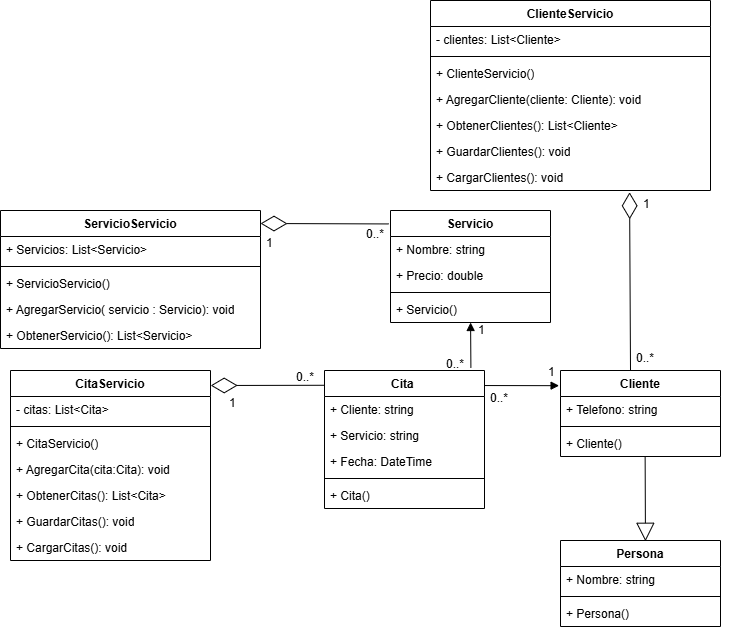

The diagram above was exported from draw.io. Its source (the exported page's mxGraphModel, read from the mxfile embedded in the PNG):
<mxGraphModel dx="545" dy="298" grid="0" gridSize="10" guides="1" tooltips="1" connect="1" arrows="1" fold="1" page="1" pageScale="1" pageWidth="827" pageHeight="1169" background="#ffffff" math="0" shadow="0">
  <root>
    <mxCell id="0" />
    <mxCell id="1" parent="0" />
    <mxCell id="CnkbZKYzne6TtbXrU-Wz-1" parent="1" style="swimlane;fontStyle=1;align=center;verticalAlign=top;childLayout=stackLayout;horizontal=1;startSize=26;horizontalStack=0;resizeParent=1;resizeParentMax=0;resizeLast=0;collapsible=1;marginBottom=0;whiteSpace=wrap;html=1;" value="Cliente" vertex="1">
      <mxGeometry height="86" width="160" x="650" y="370" as="geometry" />
    </mxCell>
    <mxCell id="CnkbZKYzne6TtbXrU-Wz-5" parent="CnkbZKYzne6TtbXrU-Wz-1" style="text;strokeColor=none;fillColor=none;align=left;verticalAlign=top;spacingLeft=4;spacingRight=4;overflow=hidden;rotatable=0;points=[[0,0.5],[1,0.5]];portConstraint=eastwest;whiteSpace=wrap;html=1;" value="+ Telefono: string" vertex="1">
      <mxGeometry height="26" width="160" y="26" as="geometry" />
    </mxCell>
    <mxCell id="CnkbZKYzne6TtbXrU-Wz-3" parent="CnkbZKYzne6TtbXrU-Wz-1" style="line;strokeWidth=1;fillColor=none;align=left;verticalAlign=middle;spacingTop=-1;spacingLeft=3;spacingRight=3;rotatable=0;labelPosition=right;points=[];portConstraint=eastwest;strokeColor=inherit;" value="" vertex="1">
      <mxGeometry height="8" width="160" y="52" as="geometry" />
    </mxCell>
    <mxCell id="CnkbZKYzne6TtbXrU-Wz-21" parent="CnkbZKYzne6TtbXrU-Wz-1" style="text;strokeColor=none;fillColor=none;align=left;verticalAlign=top;spacingLeft=4;spacingRight=4;overflow=hidden;rotatable=0;points=[[0,0.5],[1,0.5]];portConstraint=eastwest;whiteSpace=wrap;html=1;" value="+ Cliente()" vertex="1">
      <mxGeometry height="26" width="160" y="60" as="geometry" />
    </mxCell>
    <mxCell id="CnkbZKYzne6TtbXrU-Wz-6" parent="1" style="swimlane;fontStyle=1;align=center;verticalAlign=top;childLayout=stackLayout;horizontal=1;startSize=26;horizontalStack=0;resizeParent=1;resizeParentMax=0;resizeLast=0;collapsible=1;marginBottom=0;whiteSpace=wrap;html=1;" value="Servicio" vertex="1">
      <mxGeometry height="112" width="160" x="480" y="210" as="geometry" />
    </mxCell>
    <mxCell id="CnkbZKYzne6TtbXrU-Wz-7" parent="CnkbZKYzne6TtbXrU-Wz-6" style="text;strokeColor=none;fillColor=none;align=left;verticalAlign=top;spacingLeft=4;spacingRight=4;overflow=hidden;rotatable=0;points=[[0,0.5],[1,0.5]];portConstraint=eastwest;whiteSpace=wrap;html=1;" value="+ Nombre: string" vertex="1">
      <mxGeometry height="26" width="160" y="26" as="geometry" />
    </mxCell>
    <mxCell id="CnkbZKYzne6TtbXrU-Wz-10" parent="CnkbZKYzne6TtbXrU-Wz-6" style="text;strokeColor=none;fillColor=none;align=left;verticalAlign=top;spacingLeft=4;spacingRight=4;overflow=hidden;rotatable=0;points=[[0,0.5],[1,0.5]];portConstraint=eastwest;whiteSpace=wrap;html=1;" value="+ Precio: double" vertex="1">
      <mxGeometry height="26" width="160" y="52" as="geometry" />
    </mxCell>
    <mxCell id="CnkbZKYzne6TtbXrU-Wz-8" parent="CnkbZKYzne6TtbXrU-Wz-6" style="line;strokeWidth=1;fillColor=none;align=left;verticalAlign=middle;spacingTop=-1;spacingLeft=3;spacingRight=3;rotatable=0;labelPosition=right;points=[];portConstraint=eastwest;strokeColor=inherit;" value="" vertex="1">
      <mxGeometry height="8" width="160" y="78" as="geometry" />
    </mxCell>
    <mxCell id="CnkbZKYzne6TtbXrU-Wz-23" parent="CnkbZKYzne6TtbXrU-Wz-6" style="text;strokeColor=none;fillColor=none;align=left;verticalAlign=top;spacingLeft=4;spacingRight=4;overflow=hidden;rotatable=0;points=[[0,0.5],[1,0.5]];portConstraint=eastwest;whiteSpace=wrap;html=1;" value="+ Servicio()" vertex="1">
      <mxGeometry height="26" width="160" y="86" as="geometry" />
    </mxCell>
    <mxCell id="CnkbZKYzne6TtbXrU-Wz-11" parent="1" style="swimlane;fontStyle=1;align=center;verticalAlign=top;childLayout=stackLayout;horizontal=1;startSize=26;horizontalStack=0;resizeParent=1;resizeParentMax=0;resizeLast=0;collapsible=1;marginBottom=0;whiteSpace=wrap;html=1;" value="Cita&amp;nbsp;" vertex="1">
      <mxGeometry height="138" width="160" x="414" y="370" as="geometry" />
    </mxCell>
    <mxCell id="CnkbZKYzne6TtbXrU-Wz-12" parent="CnkbZKYzne6TtbXrU-Wz-11" style="text;strokeColor=none;fillColor=none;align=left;verticalAlign=top;spacingLeft=4;spacingRight=4;overflow=hidden;rotatable=0;points=[[0,0.5],[1,0.5]];portConstraint=eastwest;whiteSpace=wrap;html=1;" value="+ Cliente: string" vertex="1">
      <mxGeometry height="26" width="160" y="26" as="geometry" />
    </mxCell>
    <mxCell id="CnkbZKYzne6TtbXrU-Wz-15" parent="CnkbZKYzne6TtbXrU-Wz-11" style="text;strokeColor=none;fillColor=none;align=left;verticalAlign=top;spacingLeft=4;spacingRight=4;overflow=hidden;rotatable=0;points=[[0,0.5],[1,0.5]];portConstraint=eastwest;whiteSpace=wrap;html=1;" value="+ Servicio: string" vertex="1">
      <mxGeometry height="26" width="160" y="52" as="geometry" />
    </mxCell>
    <mxCell id="CnkbZKYzne6TtbXrU-Wz-16" parent="CnkbZKYzne6TtbXrU-Wz-11" style="text;strokeColor=none;fillColor=none;align=left;verticalAlign=top;spacingLeft=4;spacingRight=4;overflow=hidden;rotatable=0;points=[[0,0.5],[1,0.5]];portConstraint=eastwest;whiteSpace=wrap;html=1;" value="+ Fecha: DateTime" vertex="1">
      <mxGeometry height="26" width="160" y="78" as="geometry" />
    </mxCell>
    <mxCell id="CnkbZKYzne6TtbXrU-Wz-13" parent="CnkbZKYzne6TtbXrU-Wz-11" style="line;strokeWidth=1;fillColor=none;align=left;verticalAlign=middle;spacingTop=-1;spacingLeft=3;spacingRight=3;rotatable=0;labelPosition=right;points=[];portConstraint=eastwest;strokeColor=inherit;" value="" vertex="1">
      <mxGeometry height="8" width="160" y="104" as="geometry" />
    </mxCell>
    <mxCell id="CnkbZKYzne6TtbXrU-Wz-22" parent="CnkbZKYzne6TtbXrU-Wz-11" style="text;strokeColor=none;fillColor=none;align=left;verticalAlign=top;spacingLeft=4;spacingRight=4;overflow=hidden;rotatable=0;points=[[0,0.5],[1,0.5]];portConstraint=eastwest;whiteSpace=wrap;html=1;" value="+ Cita()" vertex="1">
      <mxGeometry height="26" width="160" y="112" as="geometry" />
    </mxCell>
    <mxCell id="CnkbZKYzne6TtbXrU-Wz-17" parent="1" style="swimlane;fontStyle=1;align=center;verticalAlign=top;childLayout=stackLayout;horizontal=1;startSize=26;horizontalStack=0;resizeParent=1;resizeParentMax=0;resizeLast=0;collapsible=1;marginBottom=0;whiteSpace=wrap;html=1;" value="ClienteServicio" vertex="1">
      <mxGeometry height="190" width="280" x="520" as="geometry" />
    </mxCell>
    <mxCell id="CnkbZKYzne6TtbXrU-Wz-18" parent="CnkbZKYzne6TtbXrU-Wz-17" style="text;strokeColor=none;fillColor=none;align=left;verticalAlign=top;spacingLeft=4;spacingRight=4;overflow=hidden;rotatable=0;points=[[0,0.5],[1,0.5]];portConstraint=eastwest;whiteSpace=wrap;html=1;" value="- clientes: List&amp;lt;Cliente&amp;gt;" vertex="1">
      <mxGeometry height="26" width="280" y="26" as="geometry" />
    </mxCell>
    <mxCell id="CnkbZKYzne6TtbXrU-Wz-19" parent="CnkbZKYzne6TtbXrU-Wz-17" style="line;strokeWidth=1;fillColor=none;align=left;verticalAlign=middle;spacingTop=-1;spacingLeft=3;spacingRight=3;rotatable=0;labelPosition=right;points=[];portConstraint=eastwest;strokeColor=inherit;" value="" vertex="1">
      <mxGeometry height="8" width="280" y="52" as="geometry" />
    </mxCell>
    <mxCell id="CnkbZKYzne6TtbXrU-Wz-20" parent="CnkbZKYzne6TtbXrU-Wz-17" style="text;strokeColor=none;fillColor=none;align=left;verticalAlign=top;spacingLeft=4;spacingRight=4;overflow=hidden;rotatable=0;points=[[0,0.5],[1,0.5]];portConstraint=eastwest;whiteSpace=wrap;html=1;" value="+ ClienteServicio()" vertex="1">
      <mxGeometry height="26" width="280" y="60" as="geometry" />
    </mxCell>
    <mxCell id="CnkbZKYzne6TtbXrU-Wz-24" parent="CnkbZKYzne6TtbXrU-Wz-17" style="text;strokeColor=none;fillColor=none;align=left;verticalAlign=top;spacingLeft=4;spacingRight=4;overflow=hidden;rotatable=0;points=[[0,0.5],[1,0.5]];portConstraint=eastwest;whiteSpace=wrap;html=1;" value="+ AgregarCliente&lt;span style=&quot;background-color: transparent; color: light-dark(rgb(0, 0, 0), rgb(255, 255, 255));&quot;&gt;(cliente: Cliente): void&amp;nbsp;&lt;/span&gt;" vertex="1">
      <mxGeometry height="26" width="280" y="86" as="geometry" />
    </mxCell>
    <mxCell id="CnkbZKYzne6TtbXrU-Wz-25" parent="CnkbZKYzne6TtbXrU-Wz-17" style="text;strokeColor=none;fillColor=none;align=left;verticalAlign=top;spacingLeft=4;spacingRight=4;overflow=hidden;rotatable=0;points=[[0,0.5],[1,0.5]];portConstraint=eastwest;whiteSpace=wrap;html=1;" value="+ ObtenerClientes&lt;span style=&quot;background-color: transparent; color: light-dark(rgb(0, 0, 0), rgb(255, 255, 255));&quot;&gt;(): List&amp;lt;Cliente&amp;gt;&lt;/span&gt;&lt;div&gt;&lt;span style=&quot;background-color: transparent; color: light-dark(rgb(0, 0, 0), rgb(255, 255, 255));&quot;&gt;&lt;br&gt;&lt;/span&gt;&lt;/div&gt;" vertex="1">
      <mxGeometry height="26" width="280" y="112" as="geometry" />
    </mxCell>
    <mxCell id="CnkbZKYzne6TtbXrU-Wz-26" parent="CnkbZKYzne6TtbXrU-Wz-17" style="text;strokeColor=none;fillColor=none;align=left;verticalAlign=top;spacingLeft=4;spacingRight=4;overflow=hidden;rotatable=0;points=[[0,0.5],[1,0.5]];portConstraint=eastwest;whiteSpace=wrap;html=1;" value="+ GuardarClientes&lt;span style=&quot;background-color: transparent; color: light-dark(rgb(0, 0, 0), rgb(255, 255, 255));&quot;&gt;(): void&lt;/span&gt;&lt;div&gt;&lt;span style=&quot;background-color: transparent; color: light-dark(rgb(0, 0, 0), rgb(255, 255, 255));&quot;&gt;&lt;br&gt;&lt;/span&gt;&lt;/div&gt;" vertex="1">
      <mxGeometry height="26" width="280" y="138" as="geometry" />
    </mxCell>
    <mxCell id="CnkbZKYzne6TtbXrU-Wz-27" parent="CnkbZKYzne6TtbXrU-Wz-17" style="text;strokeColor=none;fillColor=none;align=left;verticalAlign=top;spacingLeft=4;spacingRight=4;overflow=hidden;rotatable=0;points=[[0,0.5],[1,0.5]];portConstraint=eastwest;whiteSpace=wrap;html=1;" value="+ CargarClientes&lt;span style=&quot;background-color: transparent; color: light-dark(rgb(0, 0, 0), rgb(255, 255, 255));&quot;&gt;(): void&lt;/span&gt;&lt;div&gt;&lt;span style=&quot;background-color: transparent; color: light-dark(rgb(0, 0, 0), rgb(255, 255, 255));&quot;&gt;&lt;br&gt;&lt;/span&gt;&lt;/div&gt;" vertex="1">
      <mxGeometry height="26" width="280" y="164" as="geometry" />
    </mxCell>
    <mxCell id="CnkbZKYzne6TtbXrU-Wz-28" parent="1" style="swimlane;fontStyle=1;align=center;verticalAlign=top;childLayout=stackLayout;horizontal=1;startSize=26;horizontalStack=0;resizeParent=1;resizeParentMax=0;resizeLast=0;collapsible=1;marginBottom=0;whiteSpace=wrap;html=1;" value="ServicioServicio" vertex="1">
      <mxGeometry height="138" width="260" x="90" y="210" as="geometry" />
    </mxCell>
    <mxCell id="CnkbZKYzne6TtbXrU-Wz-29" parent="CnkbZKYzne6TtbXrU-Wz-28" style="text;strokeColor=none;fillColor=none;align=left;verticalAlign=top;spacingLeft=4;spacingRight=4;overflow=hidden;rotatable=0;points=[[0,0.5],[1,0.5]];portConstraint=eastwest;whiteSpace=wrap;html=1;" value="+ Servicios: List&amp;lt;Servicio&amp;gt;" vertex="1">
      <mxGeometry height="26" width="260" y="26" as="geometry" />
    </mxCell>
    <mxCell id="CnkbZKYzne6TtbXrU-Wz-30" parent="CnkbZKYzne6TtbXrU-Wz-28" style="line;strokeWidth=1;fillColor=none;align=left;verticalAlign=middle;spacingTop=-1;spacingLeft=3;spacingRight=3;rotatable=0;labelPosition=right;points=[];portConstraint=eastwest;strokeColor=inherit;" value="" vertex="1">
      <mxGeometry height="8" width="260" y="52" as="geometry" />
    </mxCell>
    <mxCell id="CnkbZKYzne6TtbXrU-Wz-31" parent="CnkbZKYzne6TtbXrU-Wz-28" style="text;strokeColor=none;fillColor=none;align=left;verticalAlign=top;spacingLeft=4;spacingRight=4;overflow=hidden;rotatable=0;points=[[0,0.5],[1,0.5]];portConstraint=eastwest;whiteSpace=wrap;html=1;" value="+ ServicioServicio()" vertex="1">
      <mxGeometry height="26" width="260" y="60" as="geometry" />
    </mxCell>
    <mxCell id="CnkbZKYzne6TtbXrU-Wz-33" parent="CnkbZKYzne6TtbXrU-Wz-28" style="text;strokeColor=none;fillColor=none;align=left;verticalAlign=top;spacingLeft=4;spacingRight=4;overflow=hidden;rotatable=0;points=[[0,0.5],[1,0.5]];portConstraint=eastwest;whiteSpace=wrap;html=1;" value="+ AgregarServicio( servicio : Servicio): void" vertex="1">
      <mxGeometry height="26" width="260" y="86" as="geometry" />
    </mxCell>
    <mxCell id="CnkbZKYzne6TtbXrU-Wz-34" parent="CnkbZKYzne6TtbXrU-Wz-28" style="text;strokeColor=none;fillColor=none;align=left;verticalAlign=top;spacingLeft=4;spacingRight=4;overflow=hidden;rotatable=0;points=[[0,0.5],[1,0.5]];portConstraint=eastwest;whiteSpace=wrap;html=1;" value="+ ObtenerServicio(): List&amp;lt;Servicio&amp;gt;" vertex="1">
      <mxGeometry height="26" width="260" y="112" as="geometry" />
    </mxCell>
    <mxCell id="CnkbZKYzne6TtbXrU-Wz-35" parent="1" style="swimlane;fontStyle=1;align=center;verticalAlign=top;childLayout=stackLayout;horizontal=1;startSize=26;horizontalStack=0;resizeParent=1;resizeParentMax=0;resizeLast=0;collapsible=1;marginBottom=0;whiteSpace=wrap;html=1;" value="CitaServicio" vertex="1">
      <mxGeometry height="190" width="200" x="100" y="370" as="geometry" />
    </mxCell>
    <mxCell id="CnkbZKYzne6TtbXrU-Wz-36" parent="CnkbZKYzne6TtbXrU-Wz-35" style="text;strokeColor=none;fillColor=none;align=left;verticalAlign=top;spacingLeft=4;spacingRight=4;overflow=hidden;rotatable=0;points=[[0,0.5],[1,0.5]];portConstraint=eastwest;whiteSpace=wrap;html=1;" value="- citas: List&amp;lt;Cita&amp;gt;" vertex="1">
      <mxGeometry height="26" width="200" y="26" as="geometry" />
    </mxCell>
    <mxCell id="CnkbZKYzne6TtbXrU-Wz-37" parent="CnkbZKYzne6TtbXrU-Wz-35" style="line;strokeWidth=1;fillColor=none;align=left;verticalAlign=middle;spacingTop=-1;spacingLeft=3;spacingRight=3;rotatable=0;labelPosition=right;points=[];portConstraint=eastwest;strokeColor=inherit;" value="" vertex="1">
      <mxGeometry height="8" width="200" y="52" as="geometry" />
    </mxCell>
    <mxCell id="CnkbZKYzne6TtbXrU-Wz-39" parent="CnkbZKYzne6TtbXrU-Wz-35" style="text;strokeColor=none;fillColor=none;align=left;verticalAlign=top;spacingLeft=4;spacingRight=4;overflow=hidden;rotatable=0;points=[[0,0.5],[1,0.5]];portConstraint=eastwest;whiteSpace=wrap;html=1;" value="+ CitaServicio()" vertex="1">
      <mxGeometry height="26" width="200" y="60" as="geometry" />
    </mxCell>
    <mxCell id="CnkbZKYzne6TtbXrU-Wz-38" parent="CnkbZKYzne6TtbXrU-Wz-35" style="text;strokeColor=none;fillColor=none;align=left;verticalAlign=top;spacingLeft=4;spacingRight=4;overflow=hidden;rotatable=0;points=[[0,0.5],[1,0.5]];portConstraint=eastwest;whiteSpace=wrap;html=1;" value="+ AgregarCita(cita:Cita): void" vertex="1">
      <mxGeometry height="26" width="200" y="86" as="geometry" />
    </mxCell>
    <mxCell id="CnkbZKYzne6TtbXrU-Wz-40" parent="CnkbZKYzne6TtbXrU-Wz-35" style="text;strokeColor=none;fillColor=none;align=left;verticalAlign=top;spacingLeft=4;spacingRight=4;overflow=hidden;rotatable=0;points=[[0,0.5],[1,0.5]];portConstraint=eastwest;whiteSpace=wrap;html=1;" value="+ ObtenerCitas(): List&amp;lt;Cita&amp;gt;" vertex="1">
      <mxGeometry height="26" width="200" y="112" as="geometry" />
    </mxCell>
    <mxCell id="CnkbZKYzne6TtbXrU-Wz-41" parent="CnkbZKYzne6TtbXrU-Wz-35" style="text;strokeColor=none;fillColor=none;align=left;verticalAlign=top;spacingLeft=4;spacingRight=4;overflow=hidden;rotatable=0;points=[[0,0.5],[1,0.5]];portConstraint=eastwest;whiteSpace=wrap;html=1;" value="+ GuardarCitas(): void" vertex="1">
      <mxGeometry height="26" width="200" y="138" as="geometry" />
    </mxCell>
    <mxCell id="CnkbZKYzne6TtbXrU-Wz-42" parent="CnkbZKYzne6TtbXrU-Wz-35" style="text;strokeColor=none;fillColor=none;align=left;verticalAlign=top;spacingLeft=4;spacingRight=4;overflow=hidden;rotatable=0;points=[[0,0.5],[1,0.5]];portConstraint=eastwest;whiteSpace=wrap;html=1;" value="+ CargarCitas(): void" vertex="1">
      <mxGeometry height="26" width="200" y="164" as="geometry" />
    </mxCell>
    <mxCell id="CnkbZKYzne6TtbXrU-Wz-43" edge="1" parent="1" source="CnkbZKYzne6TtbXrU-Wz-6" style="endArrow=diamondThin;endFill=0;endSize=24;html=1;rounded=0;exitX=-0.011;exitY=0.12;exitDx=0;exitDy=0;exitPerimeter=0;" value="">
      <mxGeometry relative="1" width="160" as="geometry">
        <mxPoint x="440" y="280" as="sourcePoint" />
        <mxPoint x="350" y="223" as="targetPoint" />
      </mxGeometry>
    </mxCell>
    <mxCell id="CnkbZKYzne6TtbXrU-Wz-44" edge="1" parent="1" source="CnkbZKYzne6TtbXrU-Wz-11" style="endArrow=diamondThin;endFill=0;endSize=24;html=1;rounded=0;entryX=1.001;entryY=0.079;entryDx=0;entryDy=0;entryPerimeter=0;exitX=0.001;exitY=0.107;exitDx=0;exitDy=0;exitPerimeter=0;" target="CnkbZKYzne6TtbXrU-Wz-35" value="">
      <mxGeometry relative="1" width="160" as="geometry">
        <mxPoint x="410" y="384" as="sourcePoint" />
        <mxPoint x="407.59999999999997" y="425.83400000000006" as="targetPoint" />
      </mxGeometry>
    </mxCell>
    <mxCell id="CnkbZKYzne6TtbXrU-Wz-47" edge="1" parent="1" source="CnkbZKYzne6TtbXrU-Wz-11" style="html=1;verticalAlign=bottom;endArrow=block;curved=0;rounded=0;entryX=0.166;entryY=1.045;entryDx=0;entryDy=0;entryPerimeter=0;exitX=1.003;exitY=0.109;exitDx=0;exitDy=0;exitPerimeter=0;" target="CnkbZKYzne6TtbXrU-Wz-59" value="">
      <mxGeometry relative="1" width="80" as="geometry">
        <mxPoint x="580" y="386" as="sourcePoint" />
        <mxPoint x="590" y="430" as="targetPoint" />
      </mxGeometry>
    </mxCell>
    <mxCell id="CnkbZKYzne6TtbXrU-Wz-48" edge="1" parent="1" source="CnkbZKYzne6TtbXrU-Wz-11" style="html=1;verticalAlign=bottom;endArrow=block;curved=0;rounded=0;exitX=0.915;exitY=-0.019;exitDx=0;exitDy=0;exitPerimeter=0;" target="CnkbZKYzne6TtbXrU-Wz-23" value="">
      <mxGeometry relative="1" width="80" as="geometry">
        <mxPoint x="560" y="360" as="sourcePoint" />
        <mxPoint x="580" y="420" as="targetPoint" />
      </mxGeometry>
    </mxCell>
    <mxCell id="CnkbZKYzne6TtbXrU-Wz-49" edge="1" parent="1" style="endArrow=diamondThin;endFill=0;endSize=24;html=1;rounded=0;entryX=0.711;entryY=1.069;entryDx=0;entryDy=0;entryPerimeter=0;" target="CnkbZKYzne6TtbXrU-Wz-27" value="">
      <mxGeometry relative="1" width="160" as="geometry">
        <mxPoint x="720" y="370" as="sourcePoint" />
        <mxPoint x="720" y="193" as="targetPoint" />
      </mxGeometry>
    </mxCell>
    <mxCell id="CnkbZKYzne6TtbXrU-Wz-50" parent="1" style="text;strokeColor=none;fillColor=none;align=left;verticalAlign=top;spacingLeft=4;spacingRight=4;overflow=hidden;rotatable=0;points=[[0,0.5],[1,0.5]];portConstraint=eastwest;whiteSpace=wrap;html=1;" value="1" vertex="1">
      <mxGeometry height="26" width="100" x="727" y="190" as="geometry" />
    </mxCell>
    <mxCell id="CnkbZKYzne6TtbXrU-Wz-51" parent="1" style="text;strokeColor=none;fillColor=none;align=left;verticalAlign=top;spacingLeft=4;spacingRight=4;overflow=hidden;rotatable=0;points=[[0,0.5],[1,0.5]];portConstraint=eastwest;whiteSpace=wrap;html=1;" value="0..*" vertex="1">
      <mxGeometry height="26" width="100" x="720" y="344" as="geometry" />
    </mxCell>
    <mxCell id="CnkbZKYzne6TtbXrU-Wz-52" parent="1" style="text;strokeColor=none;fillColor=none;align=left;verticalAlign=top;spacingLeft=4;spacingRight=4;overflow=hidden;rotatable=0;points=[[0,0.5],[1,0.5]];portConstraint=eastwest;whiteSpace=wrap;html=1;" value="1" vertex="1">
      <mxGeometry height="100" width="100" x="313" y="389" as="geometry" />
    </mxCell>
    <mxCell id="CnkbZKYzne6TtbXrU-Wz-53" parent="1" style="text;strokeColor=none;fillColor=none;align=left;verticalAlign=top;spacingLeft=4;spacingRight=4;overflow=hidden;rotatable=0;points=[[0,0.5],[1,0.5]];portConstraint=eastwest;whiteSpace=wrap;html=1;" value="1" vertex="1">
      <mxGeometry height="100" width="100" x="350" y="229" as="geometry" />
    </mxCell>
    <mxCell id="CnkbZKYzne6TtbXrU-Wz-54" parent="1" style="text;strokeColor=none;fillColor=none;align=left;verticalAlign=top;spacingLeft=4;spacingRight=4;overflow=hidden;rotatable=0;points=[[0,0.5],[1,0.5]];portConstraint=eastwest;whiteSpace=wrap;html=1;" value="0..*" vertex="1">
      <mxGeometry height="26" width="100" x="450" y="220" as="geometry" />
    </mxCell>
    <mxCell id="CnkbZKYzne6TtbXrU-Wz-55" parent="1" style="text;strokeColor=none;fillColor=none;align=left;verticalAlign=top;spacingLeft=4;spacingRight=4;overflow=hidden;rotatable=0;points=[[0,0.5],[1,0.5]];portConstraint=eastwest;whiteSpace=wrap;html=1;" value="0..*" vertex="1">
      <mxGeometry height="26" width="100" x="380" y="363" as="geometry" />
    </mxCell>
    <mxCell id="CnkbZKYzne6TtbXrU-Wz-56" parent="1" style="text;strokeColor=none;fillColor=none;align=left;verticalAlign=top;spacingLeft=4;spacingRight=4;overflow=hidden;rotatable=0;points=[[0,0.5],[1,0.5]];portConstraint=eastwest;whiteSpace=wrap;html=1;" value="0..*" vertex="1">
      <mxGeometry height="26" width="100" x="530" y="350" as="geometry" />
    </mxCell>
    <mxCell id="CnkbZKYzne6TtbXrU-Wz-57" parent="1" style="text;strokeColor=none;fillColor=none;align=left;verticalAlign=top;spacingLeft=4;spacingRight=4;overflow=hidden;rotatable=0;points=[[0,0.5],[1,0.5]];portConstraint=eastwest;whiteSpace=wrap;html=1;" value="0..*" vertex="1">
      <mxGeometry height="26" width="100" x="574" y="384" as="geometry" />
    </mxCell>
    <mxCell id="CnkbZKYzne6TtbXrU-Wz-58" parent="1" style="text;strokeColor=none;fillColor=none;align=left;verticalAlign=top;spacingLeft=4;spacingRight=4;overflow=hidden;rotatable=0;points=[[0,0.5],[1,0.5]];portConstraint=eastwest;whiteSpace=wrap;html=1;" value="1" vertex="1">
      <mxGeometry height="26" width="100" x="562" y="316" as="geometry" />
    </mxCell>
    <mxCell id="CnkbZKYzne6TtbXrU-Wz-59" parent="1" style="text;strokeColor=none;fillColor=none;align=left;verticalAlign=top;spacingLeft=4;spacingRight=4;overflow=hidden;rotatable=0;points=[[0,0.5],[1,0.5]];portConstraint=eastwest;whiteSpace=wrap;html=1;" value="1" vertex="1">
      <mxGeometry height="26" width="100" x="632" y="358" as="geometry" />
    </mxCell>
    <mxCell id="CnkbZKYzne6TtbXrU-Wz-60" parent="1" style="swimlane;fontStyle=1;align=center;verticalAlign=top;childLayout=stackLayout;horizontal=1;startSize=26;horizontalStack=0;resizeParent=1;resizeParentMax=0;resizeLast=0;collapsible=1;marginBottom=0;whiteSpace=wrap;html=1;" value="Persona" vertex="1">
      <mxGeometry height="86" width="160" x="650" y="540" as="geometry" />
    </mxCell>
    <mxCell id="CnkbZKYzne6TtbXrU-Wz-2" parent="CnkbZKYzne6TtbXrU-Wz-60" style="text;strokeColor=none;fillColor=none;align=left;verticalAlign=top;spacingLeft=4;spacingRight=4;overflow=hidden;rotatable=0;points=[[0,0.5],[1,0.5]];portConstraint=eastwest;whiteSpace=wrap;html=1;" value="+ Nombre: string" vertex="1">
      <mxGeometry height="26" width="160" y="26" as="geometry" />
    </mxCell>
    <mxCell id="CnkbZKYzne6TtbXrU-Wz-62" parent="CnkbZKYzne6TtbXrU-Wz-60" style="line;strokeWidth=1;fillColor=none;align=left;verticalAlign=middle;spacingTop=-1;spacingLeft=3;spacingRight=3;rotatable=0;labelPosition=right;points=[];portConstraint=eastwest;strokeColor=inherit;" value="" vertex="1">
      <mxGeometry height="8" width="160" y="52" as="geometry" />
    </mxCell>
    <mxCell id="CnkbZKYzne6TtbXrU-Wz-63" parent="CnkbZKYzne6TtbXrU-Wz-60" style="text;strokeColor=none;fillColor=none;align=left;verticalAlign=top;spacingLeft=4;spacingRight=4;overflow=hidden;rotatable=0;points=[[0,0.5],[1,0.5]];portConstraint=eastwest;whiteSpace=wrap;html=1;" value="+ Persona()" vertex="1">
      <mxGeometry height="26" width="160" y="60" as="geometry" />
    </mxCell>
    <mxCell id="CnkbZKYzne6TtbXrU-Wz-64" edge="1" parent="1" source="CnkbZKYzne6TtbXrU-Wz-21" style="endArrow=block;endSize=16;endFill=0;html=1;rounded=0;entryX=0.531;entryY=0.009;entryDx=0;entryDy=0;exitX=0.529;exitY=1.016;exitDx=0;exitDy=0;exitPerimeter=0;entryPerimeter=0;" target="CnkbZKYzne6TtbXrU-Wz-60" value="">
      <mxGeometry relative="1" width="160" as="geometry">
        <mxPoint x="726" y="457" as="sourcePoint" />
        <mxPoint x="730" y="460" as="targetPoint" />
      </mxGeometry>
    </mxCell>
  </root>
</mxGraphModel>